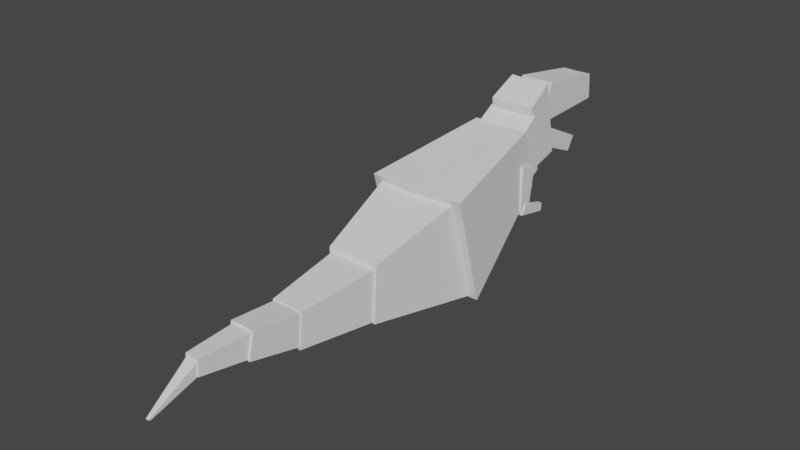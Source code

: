 # Source: dino.blend  (saved by Blender 3.2.14; exported with 4.5.12 LTS)
import bpy
from mathutils import Matrix  # noqa: F401  (used for matrix-valued properties, if any)

bpy.ops.wm.read_factory_settings(use_empty=True)
scene = bpy.context.scene
scene.name = 'Scene'

# ---- collections
col_collection = bpy.data.collections.new('Collection'); scene.collection.children.link(col_collection)

# ---- world
world_world = bpy.data.worlds.new('World'); scene.world = world_world
world_world.use_nodes = True; world_world.node_tree.nodes.clear()
_N = world_world.node_tree.nodes; _L = world_world.node_tree.links
n0 = _N.new('ShaderNodeOutputWorld'); n0.name = 'World Output'; n0.location = (300, 300)
n1 = _N.new('ShaderNodeBackground'); n1.name = 'Background'; n1.location = (10, 300)
n1.inputs[0].default_value = (0.05088, 0.05088, 0.05088, 1.0)
_L.new(n1.outputs[0], n0.inputs[0])
n0.is_active_output = True
world_world.color = (0.05088, 0.05088, 0.05088)
world_world.use_sun_shadow = False
world_world.sun_shadow_jitter_overblur = 0.0

# ---- meshes
me_cube_001 = bpy.data.meshes.new('Cube.001')
me_cube_001.from_pydata([(6.419, 0.1908, -8.96), (6.349, -3.675, 5.271), (3.747, 15.13, -0.07909), (3.703, 13.03, 7.934), (5.525, -1.329, 5.343), (5.466, 0.1202, -8.628), (3.45, -14.6, 1.011), (3.411, -14.96, -6.287), (3.229, -13.81, 0.4691), (3.186, -14.58, -6.16), (2.123, -24.83, -0.5693), (2.099, -25.28, -5.006), (2.081, -22.81, -0.9741), (2.054, -23.83, -4.976), (1.623, -31.17, 0.05526), (1.605, -31.9, -3.253), (1.412, -30.35, -0.1991), (1.389, -31.45, -3.169), (0.9298, -37.71, -0.2219), (0.9193, -37.91, -2.18), (0.8113, -37.52, -0.4141), (0.7982, -37.18, -1.964), (0.2083, -43.66, -4.322), (0.2065, -43.36, -4.436), (-0.3909, 14.96, -0.1449), (-0.4351, 12.87, 7.868), (0.03103, -0.1119, -8.96), (-0.03852, -3.977, 5.271), (-0.2, -14.44, 1.023), (-0.2389, -14.8, -6.275), (-0.03181, -1.058, 5.343), (-0.09084, 0.392, -8.628), (-0.1051, -24.73, -0.5671), (-0.1288, -25.19, -5.003), (-0.213, -13.64, 0.473), (-0.2563, -14.4, -6.156), (-0.06933, -31.1, 0.04866), (-0.08738, -31.83, -3.26), (-0.09582, -22.7, -0.9839), (-0.1226, -23.72, -4.986), (-0.05328, -37.67, -0.2208), (-0.06376, -37.87, -2.179), (-0.1217, -30.26, -0.1968), (-0.1441, -31.36, -3.166), (-0.003503, -43.66, -4.315), (-0.005223, -43.36, -4.43), (-0.03897, -37.47, -0.3917), (-0.05204, -37.13, -1.941), (3.462, 13.74, 0.09809), (3.415, 12.77, 7.173), (3.308, 16.85, 1.472), (3.278, 15.64, 9.126), (0.01893, 16.81, 1.44), (-0.01055, 15.6, 9.094), (0.01874, 13.67, 0.09809), (-0.0281, 12.7, 7.173), (3.032, 16.41, 1.648), (2.968, 15.26, 10.19), (2.738, 21.03, 2.52), (2.699, 19.09, 12.23), (-0.01661, 20.98, 2.477), (-0.05533, 19.04, 12.19), (0.04634, 16.31, 1.648), (-0.01762, 15.16, 10.19), (2.285, 19.39, 6.847), (2.221, 20.72, 11.84), (1.991, 30.67, 6.901), (1.952, 30.48, 10.29), (-0.06215, 30.61, 6.881), (-0.1009, 30.43, 10.26), (-0.01489, 19.29, 6.847), (-0.07885, 20.62, 11.84), (1.904, 19.64, 3.468), (1.86, 19.7, 6.323), (1.699, 26.7, 0.3887), (1.672, 27.85, 2.247), (-0.03373, 26.66, 0.3929), (-0.06076, 27.81, 2.251), (0.03243, 19.57, 3.471), (-0.01222, 19.63, 6.326), (4.493, 11.75, 3.862), (4.511, 14.14, 2.993), (4.491, 11.55, -2.363), (4.46, 13.43, -2.388), (3.822, 11.54, -2.332), (3.791, 13.42, -2.357), (3.011, 11.75, 3.919), (3.029, 14.15, 3.05), (4.665, 11.75, -2.697), (4.644, 12.46, -1.468), (4.461, 16.11, -3.746), (4.444, 16.25, -2.722), (3.811, 16.09, -3.749), (3.794, 16.23, -2.725), (4.145, 11.72, -2.692), (3.739, 12.43, -1.461), (4.119, 16.24, -2.723), (4.405, 11.73, -2.694), (4.136, 16.1, -3.747), (4.191, 12.44, -1.464), (4.109, 16.37, -3.784), (4.092, 16.51, -2.76), (4.437, 16.52, -2.758), (4.454, 16.37, -3.782), (3.804, 16.36, -3.785), (3.787, 16.5, -2.761), (4.16, 16.51, -2.76), (4.177, 16.37, -3.784)], [], [(24, 25, 3, 2), (2, 3, 1, 0), (24, 2, 0, 26), (28, 29, 7, 6), (6, 7, 5, 4), (28, 6, 4, 30), (32, 33, 11, 10), (10, 11, 9, 8), (32, 10, 8, 34), (36, 37, 15, 14), (14, 15, 13, 12), (36, 14, 12, 38), (40, 41, 19, 18), (18, 19, 17, 16), (40, 18, 16, 42), (44, 45, 23, 22), (22, 23, 21, 20), (44, 22, 20, 46), (3, 25, 27, 1), (0, 1, 27, 26), (7, 29, 31, 5), (4, 5, 31, 30), (11, 33, 35, 9), (8, 9, 35, 34), (15, 37, 39, 13), (12, 13, 39, 38), (19, 41, 43, 17), (16, 17, 43, 42), (23, 45, 47, 21), (20, 21, 47, 46), (52, 53, 51, 50), (50, 51, 49, 48), (52, 50, 48, 54), (51, 53, 55, 49), (48, 49, 55, 54), (60, 61, 59, 58), (58, 59, 57, 56), (60, 58, 56, 62), (59, 61, 63, 57), (56, 57, 63, 62), (68, 69, 67, 66), (66, 67, 65, 64), (68, 66, 64, 70), (67, 69, 71, 65), (64, 65, 71, 70), (76, 77, 75, 74), (74, 75, 73, 72), (76, 74, 72, 78), (75, 77, 79, 73), (72, 73, 79, 78), (84, 85, 83, 82), (82, 83, 81, 80), (84, 82, 80, 86), (83, 85, 87, 81), (80, 81, 87, 86), (90, 91, 89, 88), (98, 90, 88, 97), (96, 93, 95, 99), (97, 99, 95, 94), (87, 85, 84, 86), (95, 93, 92, 94), (88, 89, 99, 97), (91, 96, 99, 89), (92, 98, 97, 94), (98, 107, 103, 90), (96, 101, 100, 98), (92, 104, 100, 98), (90, 103, 102, 91), (96, 91, 102, 106), (102, 103, 107, 106), (93, 105, 104, 92), (100, 101, 105, 104), (98, 107, 106, 96), (93, 96, 101, 105)])
_uv = me_cube_001.uv_layers.new(name='UVMap')
_uv.uv.foreach_set('vector', [0.375, 0.375, 0.625, 0.375, 0.625, 0.5, 0.375, 0.5, 0.375, 0.5, 0.625, 0.5, 0.625, 0.75, 0.375, 0.75, 0.25, 0.5, 0.375, 0.5, 0.375, 0.75, 0.25, 0.75, 0.375, 0.375, 0.625, 0.375, 0.625, 0.5, 0.375, 0.5, 0.375, 0.5, 0.625, 0.5, 0.625, 0.75, 0.375, 0.75, 0.25, 0.5, 0.375, 0.5, 0.375, 0.75, 0.25, 0.75, 0.375, 0.375, 0.625, 0.375, 0.625, 0.5, 0.375, 0.5, 0.375, 0.5, 0.625, 0.5, 0.625, 0.75, 0.375, 0.75, 0.25, 0.5, 0.375, 0.5, 0.375, 0.75, 0.25, 0.75, 0.375, 0.375, 0.625, 0.375, 0.625, 0.5, 0.375, 0.5, 0.375, 0.5, 0.625, 0.5, 0.625, 0.75, 0.375, 0.75, 0.25, 0.5, 0.375, 0.5, 0.375, 0.75, 0.25, 0.75, 0.375, 0.375, 0.625, 0.375, 0.625, 0.5, 0.375, 0.5, 0.375, 0.5, 0.625, 0.5, 0.625, 0.75, 0.375, 0.75, 0.25, 0.5, 0.375, 0.5, 0.375, 0.75, 0.25, 0.75, 0.375, 0.375, 0.625, 0.375, 0.625, 0.5, 0.375, 0.5, 0.375, 0.5, 0.625, 0.5, 0.625, 0.75, 0.375, 0.75, 0.25, 0.5, 0.375, 0.5, 0.375, 0.75, 0.25, 0.75, 0.625, 0.5, 0.75, 0.5, 0.75, 0.75, 0.625, 0.75, 0.375, 0.75, 0.625, 0.75, 0.625, 0.875, 0.375, 0.875, 0.625, 0.5, 0.75, 0.5, 0.75, 0.75, 0.625, 0.75, 0.375, 0.75, 0.625, 0.75, 0.625, 0.875, 0.375, 0.875, 0.625, 0.5, 0.75, 0.5, 0.75, 0.75, 0.625, 0.75, 0.375, 0.75, 0.625, 0.75, 0.625, 0.875, 0.375, 0.875, 0.625, 0.5, 0.75, 0.5, 0.75, 0.75, 0.625, 0.75, 0.375, 0.75, 0.625, 0.75, 0.625, 0.875, 0.375, 0.875, 0.625, 0.5, 0.75, 0.5, 0.75, 0.75, 0.625, 0.75, 0.375, 0.75, 0.625, 0.75, 0.625, 0.875, 0.375, 0.875, 0.625, 0.5, 0.75, 0.5, 0.75, 0.75, 0.625, 0.75, 0.375, 0.75, 0.625, 0.75, 0.625, 0.875, 0.375, 0.875, 0.375, 0.375, 0.625, 0.375, 0.625, 0.5, 0.375, 0.5, 0.375, 0.5, 0.625, 0.5, 0.625, 0.75, 0.375, 0.75, 0.25, 0.5, 0.375, 0.5, 0.375, 0.75, 0.25, 0.75, 0.625, 0.5, 0.75, 0.5, 0.75, 0.75, 0.625, 0.75, 0.375, 0.75, 0.625, 0.75, 0.625, 0.875, 0.375, 0.875, 0.375, 0.375, 0.625, 0.375, 0.625, 0.5, 0.375, 0.5, 0.375, 0.5, 0.625, 0.5, 0.625, 0.75, 0.375, 0.75, 0.25, 0.5, 0.375, 0.5, 0.375, 0.75, 0.25, 0.75, 0.625, 0.5, 0.75, 0.5, 0.75, 0.75, 0.625, 0.75, 0.375, 0.75, 0.625, 0.75, 0.625, 0.875, 0.375, 0.875, 0.375, 0.375, 0.625, 0.375, 0.625, 0.5, 0.375, 0.5, 0.375, 0.5, 0.625, 0.5, 0.625, 0.75, 0.375, 0.75, 0.25, 0.5, 0.375, 0.5, 0.375, 0.75, 0.25, 0.75, 0.625, 0.5, 0.75, 0.5, 0.75, 0.75, 0.625, 0.75, 0.375, 0.75, 0.625, 0.75, 0.625, 0.875, 0.375, 0.875, 0.375, 0.375, 0.625, 0.375, 0.625, 0.5, 0.375, 0.5, 0.375, 0.5, 0.625, 0.5, 0.625, 0.75, 0.375, 0.75, 0.25, 0.5, 0.375, 0.5, 0.375, 0.75, 0.25, 0.75, 0.625, 0.5, 0.75, 0.5, 0.75, 0.75, 0.625, 0.75, 0.375, 0.75, 0.625, 0.75, 0.625, 0.875, 0.375, 0.875, 0.375, 0.375, 0.625, 0.375, 0.625, 0.5, 0.375, 0.5, 0.375, 0.5, 0.625, 0.5, 0.625, 0.75, 0.375, 0.75, 0.25, 0.5, 0.375, 0.5, 0.375, 0.75, 0.25, 0.75, 0.625, 0.5, 0.75, 0.5, 0.75, 0.75, 0.625, 0.75, 0.375, 0.75, 0.625, 0.75, 0.625, 0.875, 0.375, 0.875, 0.375, 0.5, 0.625, 0.5, 0.625, 0.75, 0.375, 0.75, 0.3125, 0.5, 0.375, 0.5, 0.375, 0.75, 0.3125, 0.75, 0.6875, 0.5, 0.75, 0.5, 0.75, 0.75, 0.6875, 0.75, 0.375, 0.8125, 0.625, 0.8125, 0.625, 0.875, 0.375, 0.875, 0.625, 0.875, 0.625, 0.375, 0.25, 0.5, 0.375, 0.875, 0.625, 0.875, 0.625, 0.375, 0.25, 0.5, 0.375, 0.875, 0.375, 0.75, 0.625, 0.75, 0.625, 0.8125, 0.375, 0.8125, 0.625, 0.5, 0.6875, 0.5, 0.6875, 0.75, 0.625, 0.75, 0.25, 0.5, 0.3125, 0.5, 0.3125, 0.75, 0.25, 0.75, 0.375, 0.4375, 0.375, 0.4375, 0.375, 0.5, 0.375, 0.5, 0.625, 0.4375, 0.625, 0.4375, 0.375, 0.4375, 0.375, 0.4375, 0.375, 0.375, 0.375, 0.375, 0.375, 0.4375, 0.375, 0.4375, 0.375, 0.5, 0.375, 0.5, 0.625, 0.5, 0.625, 0.5, 0.625, 0.4375, 0.625, 0.5, 0.625, 0.5, 0.625, 0.4375, 0.625, 0.5, 0.375, 0.5, 0.375, 0.4375, 0.625, 0.4375, 0.625, 0.375, 0.625, 0.375, 0.375, 0.375, 0.375, 0.375, 0.375, 0.4375, 0.625, 0.4375, 0.625, 0.375, 0.375, 0.375, 0.375, 0.4375, 0.375, 0.4375, 0.625, 0.4375, 0.625, 0.4375, 0.625, 0.375, 0.625, 0.4375, 0.625, 0.4375, 0.625, 0.375])
me_cube_001.update()

# ---- objects
ob_empty = bpy.data.objects.new('Empty', None)
ob_empty_001 = bpy.data.objects.new('Empty.001', None)
ob_empty_002 = bpy.data.objects.new('Empty.002', None)
ob_cube = bpy.data.objects.new('Cube', me_cube_001)

# ---- transforms, parenting, visibility, modifiers, constraints
ob_empty.location = (-9.457, 8.041, 13.96)
ob_empty.rotation_euler = (1.571, -0.0, 1.571)
ob_empty.scale = (22.65, 22.65, 22.65)
ob_empty.empty_display_type = 'IMAGE'
ob_empty.empty_display_size = 5.0
ob_empty.hide_select = True
ob_empty_001.location = (1.295, 8.041, -11.32)
ob_empty_001.rotation_euler = (0.0, -0.0, 1.571)
ob_empty_001.scale = (23.38, 25.56, 22.65)
ob_empty_001.empty_display_type = 'IMAGE'
ob_empty_001.empty_display_size = 5.0
ob_empty_001.hide_select = True
ob_empty_002.location = (-34.36, 37.16, 13.96)
ob_empty_002.rotation_euler = (1.571, -0.0, -0.0)
ob_empty_002.scale = (22.65, 22.65, 22.65)
ob_empty_002.empty_display_type = 'IMAGE'
ob_empty_002.empty_display_size = 5.0
ob_empty_002.hide_select = True
ob_cube.location = (0.0, 0.0, 21.14)
_m = ob_cube.modifiers.new('Mirror', 'MIRROR')

# ---- collection membership
col_collection.objects.link(ob_empty)
col_collection.objects.link(ob_empty_001)
col_collection.objects.link(ob_empty_002)
col_collection.objects.link(ob_cube)

# ---- scene / render settings (as saved in the file)
scene.frame_start = 1; scene.frame_end = 250; scene.frame_set(1)
scene.render.engine = 'BLENDER_EEVEE_NEXT'
scene.cycles.sampling_pattern = 'TABULATED_SOBOL'
scene.cycles.use_light_tree = False
scene.view_settings.view_transform = 'Filmic'
bpy.context.view_layer.update()

# ---- added for rendering (the .blend has no active camera and no usable light): camera, sun
cam_auto = bpy.data.cameras.new('AutoCamera')
cam_auto.lens = 50.0
cam_auto.sensor_width = 36.0
cam_auto.clip_end = 1272.25
ob_auto_camera = bpy.data.objects.new('AutoCamera', cam_auto)
scene.collection.objects.link(ob_auto_camera)
ob_auto_camera.location = (72.4931, -93.4899, 80.7703)
ob_auto_camera.rotation_euler = (1.09748, -7.21219e-08, 0.694738)
scene.camera = ob_auto_camera
light_auto_sun = bpy.data.lights.new('AutoSun', 'SUN')
light_auto_sun.energy = 3.0
light_auto_sun.angle = 0.0523599
ob_auto_sun = bpy.data.objects.new('AutoSun', light_auto_sun)
scene.collection.objects.link(ob_auto_sun)
ob_auto_sun.rotation_euler = (0.872665, 0.174533, 0.523599)
bpy.context.view_layer.update()
